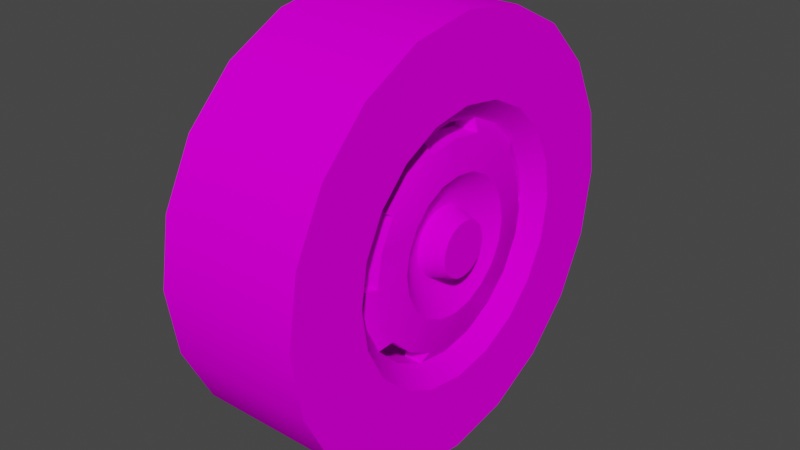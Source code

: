 # Source: ReginaWheel.blend  (saved by Blender 2.92.15; exported with 4.5.12 LTS)
import bpy
from mathutils import Matrix  # noqa: F401  (used for matrix-valued properties, if any)

bpy.ops.wm.read_factory_settings(use_empty=True)
scene = bpy.context.scene
scene.name = 'Scene'

# ---- collections
col_collection = bpy.data.collections.new('Collection'); scene.collection.children.link(col_collection)

# ---- images (referenced by path relative to the original .blend; pixels are not part of the script)
import os
ASSET_DIR = os.environ.get("B2B_ASSET_DIR", "")  # directory of the original .blend (textures are referenced by path, not embedded)
HERE = os.path.dirname(os.path.abspath(__file__))  # packed textures are extracted next to this script under _unpacked/

def load_image(name, relpath, width, height, colorspace="sRGB"):
    """Load a texture the original file referenced (path relative to the .blend, or extracted next to this script)."""
    p = next((c for c in (os.path.join(HERE, relpath), os.path.join(ASSET_DIR, relpath)) if relpath and os.path.exists(c)), "")
    if p:
        img = bpy.data.images.load(p, check_existing=True)
        img.name = name
    else:  # same state as the original file: an image datablock whose file is absent (Cycles renders it pink)
        img = bpy.data.images.new(name, width, height)
        img.source = "FILE"
        img.filepath = "//" + (relpath or name)
    img.colorspace_settings.name = colorspace
    return img
img_wheel_png = load_image('wheel.png', 'wheel.png', 1024, 1024, 'sRGB')

# ---- materials (node trees are filled in below, after node groups)
mat_wheel = bpy.data.materials.new('Wheel')
mat_wheel.use_backface_culling = True
mat_wheel.use_transparent_shadow = False

# ---- node groups
ng_auto_smooth = bpy.data.node_groups.new('Auto Smooth', 'GeometryNodeTree')
_s = ng_auto_smooth.interface.new_socket(name='Geometry', in_out='OUTPUT', socket_type='NodeSocketGeometry')
_s = ng_auto_smooth.interface.new_socket(name='Geometry', in_out='INPUT', socket_type='NodeSocketGeometry')
_s = ng_auto_smooth.interface.new_socket(name='Angle', in_out='INPUT', socket_type='NodeSocketFloat')
_s.subtype = 'ANGLE'
_s.min_value = 0.0
_s.max_value = 3.142
ng_auto_smooth.is_modifier = True
_N = ng_auto_smooth.nodes; _L = ng_auto_smooth.links
n0 = _N.new('NodeGroupOutput'); n0.name = 'Group Output'; n0.location = (480, -100)
n1 = _N.new('NodeGroupInput'); n1.name = 'Group Input'; n1.location = (-420, -300)
n2 = _N.new('NodeGroupInput'); n2.name = 'Group Input.001'; n2.location = (-60, -100)
n3 = _N.new('GeometryNodeSetShadeSmooth'); n3.name = 'Set Shade Smooth'; n3.location = (120, -100)
n3.domain = 'EDGE'
n4 = _N.new('GeometryNodeSetShadeSmooth'); n4.name = 'Set Shade Smooth.001'; n4.location = (300, -100)
n5 = _N.new('GeometryNodeInputMeshEdgeAngle'); n5.name = 'Edge Angle'; n5.location = (-420, -220)
n6 = _N.new('GeometryNodeInputEdgeSmooth'); n6.name = 'Is Edge Smooth'; n6.location = (-60, -160)
n7 = _N.new('GeometryNodeInputShadeSmooth'); n7.name = 'Is Face Smooth'; n7.location = (-240, -340)
n8 = _N.new('FunctionNodeBooleanMath'); n8.name = 'Boolean Math'; n8.location = (-60, -220)
n9 = _N.new('FunctionNodeCompare'); n9.name = 'Compare'; n9.location = (-240, -180)
n9.operation = 'LESS_EQUAL'
_L.new(n5.outputs[0], n9.inputs[0])
_L.new(n4.outputs[0], n0.inputs[0])
_L.new(n1.outputs[1], n9.inputs[1])
_L.new(n9.outputs[0], n8.inputs[0])
_L.new(n7.outputs[0], n8.inputs[1])
_L.new(n2.outputs[0], n3.inputs[0])
_L.new(n6.outputs[0], n3.inputs[1])
_L.new(n3.outputs[0], n4.inputs[0])
_L.new(n8.outputs[0], n3.inputs[2])
n0.is_active_output = True

# ---- material node trees
mat_wheel.use_nodes = True; mat_wheel.node_tree.nodes.clear()
_N = mat_wheel.node_tree.nodes; _L = mat_wheel.node_tree.links
n0 = _N.new('ShaderNodeBsdfPrincipled'); n0.name = 'Principled BSDF'; n0.location = (10, 300)
n0.distribution = 'GGX'
n0.subsurface_method = 'BURLEY'
n0.inputs[3].default_value = 1.45
n0.inputs[13].default_value = 0.0
n0.inputs[27].default_value = (0.0, 0.0, 0.0, 1.0)
n0.inputs[28].default_value = 1.0
n1 = _N.new('ShaderNodeOutputMaterial'); n1.name = 'Material Output'; n1.location = (300, 300)
n2 = _N.new('ShaderNodeTexImage'); n2.name = 'Image Texture'; n2.location = (-321, 202)
n2.image = img_wheel_png
_L.new(n0.outputs[0], n1.inputs[0])
_L.new(n2.outputs[0], n0.inputs[0])
n1.is_active_output = True

# ---- world
world_world = bpy.data.worlds.new('World'); scene.world = world_world
world_world.use_nodes = True; world_world.node_tree.nodes.clear()
_N = world_world.node_tree.nodes; _L = world_world.node_tree.links
n0 = _N.new('ShaderNodeOutputWorld'); n0.name = 'World Output'; n0.location = (300, 300)
n1 = _N.new('ShaderNodeBackground'); n1.name = 'Background'; n1.location = (10, 300)
n1.inputs[0].default_value = (0.05088, 0.05088, 0.05088, 1.0)
_L.new(n1.outputs[0], n0.inputs[0])
n0.is_active_output = True
world_world.color = (0.05088, 0.05088, 0.05088)
world_world.use_sun_shadow = False
world_world.sun_shadow_jitter_overblur = 0.0

# ---- meshes
me_cylinder = bpy.data.meshes.new('Cylinder')
me_cylinder.from_pydata([(-0.1375, -1.389e-06, 0.1787), (0.05589, -1.229e-06, 0.1787), (-0.1375, 0.05521, 0.1699), (0.05589, 0.05521, 0.1699), (-0.1375, 0.105, 0.1446), (0.05589, 0.105, 0.1446), (-0.1375, 0.1446, 0.105), (0.05589, 0.1446, 0.105), (-0.1375, 0.1699, 0.05522), (0.05589, 0.1699, 0.05522), (-0.1375, 0.1787, 1.265e-06), (0.05589, 0.1787, 1.294e-06), (-0.1375, 0.1699, -0.05521), (0.05589, 0.1699, -0.05521), (-0.1375, 0.1446, -0.105), (0.05589, 0.1446, -0.105), (-0.1375, 0.105, -0.1446), (0.05589, 0.105, -0.1446), (-0.1375, 0.05522, -0.1699), (0.05589, 0.05522, -0.1699), (-0.1375, 1.208e-06, -0.1787), (0.05589, 1.368e-06, -0.1787), (-0.1375, -0.05521, -0.1699), (0.05589, -0.05521, -0.1699), (-0.1375, -0.105, -0.1446), (0.05589, -0.105, -0.1446), (-0.1375, -0.1446, -0.105), (0.05589, -0.1446, -0.105), (-0.1375, -0.1699, -0.05522), (0.05589, -0.1699, -0.05522), (-0.1375, -0.1787, -1.273e-06), (0.05589, -0.1787, -1.125e-06), (-0.1375, -0.1699, 0.05521), (0.05589, -0.1699, 0.05521), (-0.1375, -0.1446, 0.105), (0.05589, -0.1446, 0.105), (-0.1375, -0.105, 0.1446), (0.05589, -0.105, 0.1446), (-0.1375, -0.05522, 0.1699), (0.05589, -0.05522, 0.1699), (-0.1375, -2.253e-06, 0.2868), (-0.1375, 0.08862, 0.2727), (0.05589, 0.08862, 0.2727), (0.05589, -2.093e-06, 0.2868), (-0.1375, 0.1686, 0.232), (0.05589, 0.1686, 0.232), (-0.1375, 0.232, 0.1686), (0.05589, 0.232, 0.1686), (-0.1375, 0.2727, 0.08862), (0.05589, 0.2727, 0.08862), (-0.1375, 0.2868, 2.068e-06), (0.05589, 0.2868, 2.098e-06), (-0.1375, 0.2727, -0.08862), (0.05589, 0.2727, -0.08862), (-0.1375, 0.232, -0.1686), (0.05589, 0.232, -0.1686), (-0.1375, 0.1686, -0.232), (0.05589, 0.1686, -0.232), (-0.1375, 0.08862, -0.2727), (0.05589, 0.08862, -0.2727), (-0.1375, 2.012e-06, -0.2868), (0.05589, 2.171e-06, -0.2868), (-0.1375, -0.08862, -0.2727), (0.05589, -0.08862, -0.2727), (-0.1375, -0.1686, -0.232), (0.05589, -0.1686, -0.232), (-0.1375, -0.232, -0.1686), (0.05589, -0.232, -0.1686), (-0.1375, -0.2727, -0.08862), (0.05589, -0.2727, -0.08862), (-0.1375, -0.2868, -1.957e-06), (0.05589, -0.2868, -1.928e-06), (-0.1375, -0.2727, 0.08862), (0.05589, -0.2727, 0.08862), (-0.1375, -0.232, 0.1686), (0.05589, -0.232, 0.1686), (-0.1375, -0.1686, 0.232), (0.05589, -0.1686, 0.232), (-0.1375, -0.08862, 0.2727), (0.05589, -0.08862, 0.2727), (-0.1375, -1.513e-06, 0.1953), (-0.1375, 0.06034, 0.1857), (0.05589, 0.06034, 0.1857), (0.05589, -1.353e-06, 0.1953), (-0.1375, 0.1148, 0.158), (0.05589, 0.1148, 0.158), (-0.1375, 0.158, 0.1148), (0.05589, 0.158, 0.1148), (-0.1375, 0.1857, 0.06034), (0.05589, 0.1857, 0.06034), (-0.1375, 0.1953, 1.388e-06), (0.05589, 0.1953, 1.417e-06), (-0.1375, 0.1857, -0.06034), (0.05589, 0.1857, -0.06034), (-0.1375, 0.158, -0.1148), (0.05589, 0.158, -0.1148), (-0.1375, 0.1148, -0.158), (0.05589, 0.1148, -0.158), (-0.1375, 0.06034, -0.1857), (0.05589, 0.06034, -0.1857), (-0.1375, 1.331e-06, -0.1953), (0.05589, 1.491e-06, -0.1953), (-0.1375, -0.06034, -0.1857), (0.05589, -0.06034, -0.1857), (-0.1375, -0.1148, -0.158), (0.05589, -0.1148, -0.158), (-0.1375, -0.158, -0.1148), (0.05589, -0.158, -0.1148), (-0.1375, -0.1857, -0.06034), (0.05589, -0.1857, -0.06034), (-0.1375, -0.1953, -1.396e-06), (0.05589, -0.1953, -1.248e-06), (-0.1375, -0.1857, 0.06034), (0.05589, -0.1857, 0.06034), (-0.1375, -0.158, 0.1148), (0.05589, -0.158, 0.1148), (-0.1375, -0.1148, 0.158), (0.05589, -0.1148, 0.158), (-0.1375, -0.06034, 0.1857), (0.05589, -0.06034, 0.1857), (0.003675, -0.1446, 0.105), (0.003675, -0.105, 0.1446), (0.003675, -0.1699, 0.05521), (0.003675, -0.1787, -1.132e-06), (0.003675, -0.1699, -0.05522), (0.003675, -0.1446, -0.105), (0.003675, -0.105, -0.1446), (0.003675, -0.05521, -0.1699), (0.003675, 1.325e-06, -0.1787), (0.003674, 0.05522, -0.1699), (0.003674, 0.105, -0.1446), (0.003674, 0.1446, -0.105), (0.003674, 0.1699, -0.05521), (0.003674, 0.1787, 1.286e-06), (0.003674, 0.1699, 0.05522), (0.003674, 0.1446, 0.105), (0.003674, 0.105, 0.1446), (0.003674, 0.05521, 0.1699), (0.003674, -1.273e-06, 0.1787), (0.003674, -0.05522, 0.1699), (0.03184, 0.04737, 0.1458), (0.03184, -1.061e-06, 0.1533), (0.03184, 0.0901, 0.124), (0.03184, 0.124, 0.0901), (0.03184, 0.1458, 0.04737), (0.03184, 0.1533, 1.101e-06), (0.03184, 0.1458, -0.04737), (0.03184, 0.124, -0.0901), (0.03184, 0.0901, -0.124), (0.03184, 0.04737, -0.1458), (0.03184, 1.159e-06, -0.1533), (0.03184, -0.04737, -0.1458), (0.03184, -0.0901, -0.124), (0.03184, -0.124, -0.0901), (0.03184, -0.1458, -0.04737), (0.03184, -0.1533, -9.394e-07), (0.03184, -0.1458, 0.04737), (0.03184, -0.124, 0.0901), (0.03184, -0.0901, 0.124), (0.03184, -0.04737, 0.1458), (0.006884, -0.124, 0.0901), (0.006884, -0.0901, 0.124), (0.006884, -0.1458, 0.04737), (0.006884, -0.1533, -9.432e-07), (0.006884, -0.1458, -0.04737), (0.006884, -0.124, -0.0901), (0.006884, -0.0901, -0.124), (0.006884, -0.04737, -0.1458), (0.006884, 1.139e-06, -0.1533), (0.006884, 0.04737, -0.1458), (0.006884, 0.0901, -0.124), (0.006884, 0.124, -0.0901), (0.006884, 0.1458, -0.04737), (0.006884, 0.1533, 1.098e-06), (0.006884, 0.1458, 0.04737), (0.006884, 0.124, 0.0901), (0.006884, 0.0901, 0.124), (0.006884, 0.04737, 0.1458), (0.006884, -1.081e-06, 0.1533), (0.006884, -0.04737, 0.1458), (0.04114, 0.1103, 0.08012), (0.04114, 0.08012, 0.1103), (0.04114, 0.1296, 0.04212), (0.04114, 0.1103, -0.08012), (0.04114, 0.1296, -0.04212), (0.04114, 0.08012, -0.1103), (0.04114, -0.04212, -0.1296), (0.04114, 1.041e-06, -0.1363), (0.04114, -0.08012, -0.1103), (0.04114, -0.1363, -8.118e-07), (0.04114, -0.1296, -0.04212), (0.04114, -0.1296, 0.04212), (0.04114, -0.04212, 0.1296), (0.04114, -0.08012, 0.1103), (0.04114, -9.267e-07, 0.1363), (0.007876, -0.08012, 0.1103), (0.007876, -0.1296, 0.04212), (0.007876, -0.1363, -8.169e-07), (0.007876, -0.1296, -0.04212), (0.007876, -0.08012, -0.1103), (0.007876, -0.04212, -0.1296), (0.007876, 1.013e-06, -0.1363), (0.007876, 0.08012, -0.1103), (0.007876, 0.1103, -0.08012), (0.007876, 0.1296, -0.04212), (0.007876, 0.1296, 0.04212), (0.007876, 0.1103, 0.08012), (0.007876, 0.08012, 0.1103), (0.007876, -9.542e-07, 0.1363), (0.007876, -0.04212, 0.1296), (0.007823, 0.04189, 0.1289), (0.0412, 0.04189, 0.1289), (0.007823, -0.1097, 0.07967), (0.0412, -0.1097, 0.07967), (0.007823, -0.1097, -0.07967), (0.0412, -0.1097, -0.07967), (0.007823, 0.04189, -0.1289), (0.0412, 0.04189, -0.1289), (0.007823, 0.1355, 9.659e-07), (0.0412, 0.1355, 9.71e-07), (0.04625, 0.07416, 0.05388), (0.04625, 0.05388, 0.07416), (0.04625, 0.08718, 0.02833), (0.04625, 0.07416, -0.05388), (0.04625, 0.08718, -0.02833), (0.04625, 0.05388, -0.07416), (0.04625, -0.02833, -0.08718), (0.04625, 6.533e-07, -0.09167), (0.04625, -0.05388, -0.07416), (0.04625, -0.09167, -4.791e-07), (0.04625, -0.08718, -0.02833), (0.04625, -0.08718, 0.02833), (0.04625, -0.02833, 0.08718), (0.04625, -0.05388, 0.07416), (0.04625, -6.501e-07, 0.09167), (0.04629, -0.07374, 0.05358), (0.04629, -0.07374, -0.05358), (0.04629, 0.02817, -0.08669), (0.04629, 0.09115, 6.417e-07), (0.04629, 0.02817, 0.08669), (0.02597, 0.05002, 0.03634), (0.02597, 0.03634, 0.05002), (0.02597, 0.05881, 0.01911), (0.02597, 0.05002, -0.03634), (0.02597, 0.05881, -0.01911), (0.02597, 0.03634, -0.05002), (0.02597, -0.01911, -0.05881), (0.02597, 4.147e-07, -0.06183), (0.02597, -0.03634, -0.05002), (0.02597, -0.06183, -2.604e-07), (0.02597, -0.05881, -0.01911), (0.02597, -0.05881, 0.01911), (0.02597, -0.01911, 0.05881), (0.02597, -0.03634, 0.05002), (0.02597, -5.047e-07, 0.06183), (0.01044, -5.782e-08, -4.144e-08), (0.026, -0.04974, 0.03614), (0.026, -0.04974, -0.03614), (0.026, 0.019, -0.05848), (0.026, 0.06148, 5.372e-07), (0.026, 0.019, 0.05848), (0.02394, 0.03703, 0.02691), (0.02394, 0.02691, 0.03703), (0.02394, 0.04354, 0.01415), (0.02394, 0.03703, -0.02691), (0.02394, 0.04354, -0.01415), (0.02394, 0.02691, -0.03703), (0.02394, -0.01415, -0.04354), (0.02394, 2.937e-07, -0.04578), (0.02394, -0.02691, -0.03703), (0.02394, -0.04578, -1.413e-07), (0.02394, -0.04354, -0.01415), (0.02394, -0.04354, 0.01415), (0.02394, -0.01415, 0.04354), (0.02394, -0.02691, 0.03703), (0.02394, -3.87e-07, 0.04578), (0.02396, -0.03683, 0.02676), (0.02396, -0.03683, -0.02676), (0.02396, 0.01407, -0.04329), (0.02396, 0.04552, 4.182e-07), (0.02396, 0.01407, 0.04329), (0.05677, 0.0297, 0.02158), (0.05677, 0.02158, 0.0297), (0.05677, 0.03491, 0.01134), (0.05677, 0.0297, -0.02158), (0.05677, 0.03491, -0.01134), (0.05677, 0.02158, -0.0297), (0.05677, -0.01134, -0.03491), (0.05677, 2.534e-07, -0.03671), (0.05677, -0.02158, -0.0297), (0.05677, -0.03671, -6.894e-08), (0.05677, -0.03491, -0.01134), (0.05677, -0.03491, 0.01134), (0.05677, -0.01134, 0.03491), (0.05677, -0.02158, 0.0297), (0.05677, -2.925e-07, 0.03671), (0.05678, -0.02953, 0.02146), (0.05678, -0.02953, -0.02146), (0.05678, 0.01128, -0.03472), (0.05678, 0.0365, 3.562e-07), (0.05678, 0.01128, 0.03472)], [], [(40, 43, 42, 41), (41, 42, 45, 44), (44, 45, 47, 46), (46, 47, 49, 48), (48, 49, 51, 50), (50, 51, 53, 52), (52, 53, 55, 54), (54, 55, 57, 56), (56, 57, 59, 58), (58, 59, 61, 60), (60, 61, 63, 62), (62, 63, 65, 64), (64, 65, 67, 66), (66, 67, 69, 68), (68, 69, 71, 70), (70, 71, 73, 72), (72, 73, 75, 74), (74, 75, 77, 76), (132, 131, 171, 172), (76, 77, 79, 78), (78, 79, 43, 40), (9, 7, 143, 144), (81, 80, 40, 41), (83, 82, 42, 43), (84, 81, 41, 44), (82, 85, 45, 42), (86, 84, 44, 46), (85, 87, 47, 45), (88, 86, 46, 48), (87, 89, 49, 47), (90, 88, 48, 50), (89, 91, 51, 49), (92, 90, 50, 52), (91, 93, 53, 51), (94, 92, 52, 54), (93, 95, 55, 53), (96, 94, 54, 56), (95, 97, 57, 55), (98, 96, 56, 58), (97, 99, 59, 57), (100, 98, 58, 60), (99, 101, 61, 59), (102, 100, 60, 62), (101, 103, 63, 61), (104, 102, 62, 64), (103, 105, 65, 63), (106, 104, 64, 66), (105, 107, 67, 65), (108, 106, 66, 68), (107, 109, 69, 67), (110, 108, 68, 70), (109, 111, 71, 69), (112, 110, 70, 72), (111, 113, 73, 71), (114, 112, 72, 74), (113, 115, 75, 73), (116, 114, 74, 76), (115, 117, 77, 75), (118, 116, 76, 78), (117, 119, 79, 77), (80, 118, 78, 40), (119, 83, 43, 79), (2, 0, 80, 81), (1, 3, 82, 83), (4, 2, 81, 84), (3, 5, 85, 82), (6, 4, 84, 86), (5, 7, 87, 85), (8, 6, 86, 88), (7, 9, 89, 87), (10, 8, 88, 90), (9, 11, 91, 89), (12, 10, 90, 92), (11, 13, 93, 91), (14, 12, 92, 94), (13, 15, 95, 93), (16, 14, 94, 96), (15, 17, 97, 95), (18, 16, 96, 98), (17, 19, 99, 97), (20, 18, 98, 100), (19, 21, 101, 99), (22, 20, 100, 102), (21, 23, 103, 101), (24, 22, 102, 104), (23, 25, 105, 103), (26, 24, 104, 106), (25, 27, 107, 105), (28, 26, 106, 108), (27, 29, 109, 107), (30, 28, 108, 110), (29, 31, 111, 109), (32, 30, 110, 112), (31, 33, 113, 111), (34, 32, 112, 114), (33, 35, 115, 113), (36, 34, 114, 116), (35, 37, 117, 115), (38, 36, 116, 118), (37, 39, 119, 117), (0, 38, 118, 80), (39, 1, 83, 119), (133, 132, 172, 173), (35, 33, 156, 157), (21, 19, 149, 150), (134, 133, 173, 174), (7, 5, 142, 143), (122, 120, 160, 162), (135, 134, 174, 175), (33, 31, 155, 156), (120, 121, 161, 160), (19, 17, 148, 149), (136, 135, 175, 176), (5, 3, 140, 142), (123, 122, 162, 163), (137, 136, 176, 177), (31, 29, 154, 155), (124, 123, 163, 164), (17, 15, 147, 148), (138, 137, 177, 178), (36, 38, 139, 121), (38, 0, 138, 139), (0, 2, 137, 138), (2, 4, 136, 137), (4, 6, 135, 136), (6, 8, 134, 135), (8, 10, 133, 134), (10, 12, 132, 133), (12, 14, 131, 132), (14, 16, 130, 131), (16, 18, 129, 130), (18, 20, 128, 129), (20, 22, 127, 128), (22, 24, 126, 127), (24, 26, 125, 126), (26, 28, 124, 125), (28, 30, 123, 124), (30, 32, 122, 123), (34, 36, 121, 120), (32, 34, 120, 122), (162, 160, 157, 156), (160, 161, 158, 157), (161, 179, 209, 195), (167, 166, 199, 200), (165, 164, 154, 153), (166, 165, 153, 152), (166, 152, 188, 199), (168, 167, 200, 201), (169, 168, 150, 149), (170, 169, 149, 148), (178, 141, 194, 208), (152, 151, 186, 188), (173, 172, 146, 145), (174, 173, 145, 144), (154, 164, 198, 190), (151, 150, 187, 186), (177, 176, 142, 140), (178, 177, 140, 141), (142, 176, 207, 181), (171, 170, 202, 203), (23, 21, 150, 151), (37, 35, 157, 158), (131, 130, 170, 171), (11, 9, 144, 145), (130, 129, 169, 170), (25, 23, 151, 152), (39, 37, 158, 159), (129, 128, 168, 169), (13, 11, 145, 146), (128, 127, 167, 168), (27, 25, 152, 153), (1, 39, 159, 141), (127, 126, 166, 167), (121, 139, 179, 161), (15, 13, 146, 147), (126, 125, 165, 166), (29, 27, 153, 154), (139, 138, 178, 179), (125, 124, 164, 165), (3, 1, 141, 140), (219, 238, 224, 184), (183, 184, 224, 223), (194, 234, 239, 211), (182, 180, 220, 222), (180, 181, 221, 220), (155, 154, 190, 189), (179, 178, 208, 209), (150, 168, 201, 187), (156, 155, 189, 191), (143, 142, 181, 180), (164, 163, 197, 198), (144, 143, 180, 182), (170, 148, 185, 202), (163, 162, 196, 197), (176, 175, 206, 207), (159, 158, 193, 192), (175, 174, 205, 206), (146, 172, 204, 184), (141, 159, 192, 194), (147, 146, 184, 183), (148, 147, 183, 185), (174, 144, 182, 205), (158, 161, 195, 193), (172, 171, 203, 204), (162, 156, 191, 196), (182, 222, 238, 219), (217, 237, 227, 187), (185, 225, 237, 217), (215, 236, 230, 190), (188, 228, 236, 215), (236, 257, 250, 230), (228, 248, 257, 236), (231, 251, 256, 235), (234, 232, 252, 254), (235, 256, 253, 233), (232, 233, 253, 252), (231, 229, 249, 251), (229, 230, 250, 249), (239, 260, 241, 221), (228, 226, 246, 248), (185, 183, 223, 225), (200, 199, 255), (211, 239, 221, 181), (186, 187, 227, 226), (201, 200, 255), (188, 186, 226, 228), (216, 201, 255), (202, 216, 255), (189, 190, 230, 229), (203, 202, 255), (204, 203, 255), (213, 235, 233, 193), (191, 189, 229, 231), (218, 204, 255), (191, 231, 235, 213), (192, 193, 233, 232), (205, 218, 255), (206, 205, 255), (194, 192, 232, 234), (242, 263, 279, 259), (258, 278, 268, 247), (242, 240, 261, 263), (240, 241, 262, 261), (245, 266, 278, 258), (257, 277, 271, 250), (248, 269, 277, 257), (251, 272, 276, 256), (254, 252, 273, 275), (256, 276, 274, 253), (207, 206, 255), (225, 245, 258, 237), (220, 221, 241, 240), (210, 207, 255), (208, 210, 255), (209, 208, 255), (222, 220, 240, 242), (195, 209, 255), (237, 258, 247, 227), (222, 242, 259, 238), (223, 224, 244, 243), (212, 195, 255), (196, 212, 255), (225, 223, 243, 245), (197, 196, 255), (198, 197, 255), (234, 254, 260, 239), (226, 227, 247, 246), (214, 198, 255), (238, 259, 244, 224), (185, 217, 216, 202), (187, 201, 216, 217), (184, 204, 218, 219), (182, 219, 218, 205), (181, 207, 210, 211), (194, 211, 210, 208), (193, 195, 212, 213), (191, 213, 212, 196), (190, 198, 214, 215), (188, 215, 214, 199), (199, 214, 255), (272, 270, 290, 292), (275, 295, 300, 280), (272, 292, 296, 276), (279, 299, 285, 265), (270, 271, 291, 290), (269, 267, 287, 289), (263, 283, 299, 279), (276, 296, 294, 274), (267, 268, 288, 287), (278, 298, 288, 268), (266, 286, 298, 278), (266, 264, 284, 286), (264, 265, 285, 284), (275, 273, 293, 295), (280, 300, 282, 262), (269, 289, 297, 277), (263, 261, 281, 283), (273, 274, 294, 293), (277, 297, 291, 271), (261, 262, 282, 281), (243, 244, 265, 264), (245, 243, 264, 266), (254, 275, 280, 260), (246, 247, 268, 267), (259, 279, 265, 244), (248, 246, 267, 269), (260, 280, 262, 241), (249, 250, 271, 270), (251, 249, 270, 272), (252, 253, 274, 273), (285, 299, 283, 281, 282, 300, 295, 293, 294, 296, 292, 290, 291, 297, 289, 287, 288, 298, 286, 284)])
me_cylinder.polygons.foreach_set('use_smooth', [True] * 311)
_k = set([(1, 3), (1, 39), (3, 5), (5, 7), (7, 9), (9, 11), (11, 13), (13, 15), (15, 17), (17, 19), (19, 21), (21, 23), (23, 25), (25, 27), (27, 29), (29, 31), (31, 33), (33, 35), (35, 37), (37, 39), (82, 83), (82, 85), (83, 119), (85, 87), (87, 89), (89, 91), (91, 93), (93, 95), (95, 97), (97, 99), (99, 101), (101, 103), (103, 105), (105, 107), (107, 109), (109, 111), (111, 113), (113, 115), (115, 117), (117, 119), (140, 141), (140, 142), (141, 194), (142, 181), (144, 145), (144, 182), (145, 146), (146, 184), (148, 149), (148, 185), (149, 150), (150, 187), (152, 153), (152, 188), (153, 154), (154, 190), (156, 157), (156, 191), (157, 158), (158, 193), (181, 211), (182, 219), (184, 219), (185, 217), (187, 217), (188, 215), (190, 215), (191, 213), (193, 213), (194, 211)])
me_cylinder.attributes.new('sharp_edge', 'BOOLEAN', 'EDGE').data.foreach_set('value', [ (min(e.vertices), max(e.vertices)) in _k for e in me_cylinder.edges])
_uv = me_cylinder.uv_layers.new(name='UVMap')
_uv.uv.foreach_set('vector', [0.1696, 0.4534, 0.3225, 0.4534, 0.3225, 0.6639, 0.1696, 0.6639, 0.1696, 0.4533, 0.3225, 0.4533, 0.3225, 0.664, 0.1696, 0.664, 0.1696, 0.4534, 0.3225, 0.4534, 0.3225, 0.6638, 0.1696, 0.6638, 0.1696, 0.4532, 0.3225, 0.4532, 0.3225, 0.6638, 0.1696, 0.6638, 0.1696, 0.4533, 0.3225, 0.4533, 0.3225, 0.6637, 0.1696, 0.6637, 0.1696, 0.4533, 0.3225, 0.4533, 0.3225, 0.6641, 0.1696, 0.6641, 0.1696, 0.4533, 0.3225, 0.4533, 0.3225, 0.6639, 0.1696, 0.6639, 0.1696, 0.453, 0.3225, 0.453, 0.3225, 0.6641, 0.1696, 0.6641, 0.1696, 0.4533, 0.3225, 0.4533, 0.3225, 0.6637, 0.1696, 0.6637, 0.1696, 0.4533, 0.3225, 0.4533, 0.3225, 0.6638, 0.1696, 0.6638, 0.1696, 0.4532, 0.3225, 0.4532, 0.3225, 0.664, 0.1696, 0.664, 0.1696, 0.4533, 0.3225, 0.4533, 0.3225, 0.664, 0.1696, 0.664, 0.1696, 0.4532, 0.3225, 0.4532, 0.3225, 0.6639, 0.1696, 0.6639, 0.1696, 0.4535, 0.3225, 0.4535, 0.3225, 0.6639, 0.1696, 0.6639, 0.1696, 0.4532, 0.3225, 0.4532, 0.3225, 0.6642, 0.1696, 0.6642, 0.1696, 0.4533, 0.3225, 0.4533, 0.3225, 0.6637, 0.1696, 0.6637, 0.1696, 0.4537, 0.3225, 0.4537, 0.3225, 0.664, 0.1696, 0.664, 0.1696, 0.4534, 0.3225, 0.4534, 0.3225, 0.6639, 0.1696, 0.6639, 0.6872, 0.4848, 0.7034, 0.4965, 0.6969, 0.5029, 0.6831, 0.4929, 0.1696, 0.4533, 0.3225, 0.4533, 0.3225, 0.664, 0.1696, 0.664, 0.1696, 0.4535, 0.3225, 0.4535, 0.3225, 0.6624, 0.1696, 0.6624, 0.8443, 0.5883, 0.8451, 0.5689, 0.8542, 0.5724, 0.8536, 0.5891, 0.3177, 0.2405, 0.2743, 0.2123, 0.2896, 0.01993, 0.3619, 0.06692, 0.2268, 0.2076, 0.1828, 0.2363, 0.1402, 0.06902, 0.2122, 0.02225, 0.3545, 0.294, 0.3177, 0.2405, 0.3619, 0.06692, 0.4234, 0.1563, 0.1828, 0.2363, 0.1453, 0.2907, 0.07899, 0.158, 0.1402, 0.06902, 0.3813, 0.3678, 0.3545, 0.294, 0.4234, 0.1563, 0.4681, 0.2793, 0.1453, 0.2907, 0.1181, 0.3656, 0.03451, 0.2804, 0.07899, 0.158, 0.3954, 0.4544, 0.3813, 0.3678, 0.4681, 0.2793, 0.4916, 0.424, 0.1181, 0.3656, 0.1038, 0.4537, 0.01113, 0.4243, 0.03451, 0.2804, 0.3954, 0.5456, 0.3954, 0.4544, 0.4916, 0.424, 0.4916, 0.576, 0.1038, 0.4537, 0.1038, 0.5463, 0.01113, 0.5757, 0.01113, 0.4243, 0.3813, 0.6322, 0.3954, 0.5456, 0.4916, 0.576, 0.4681, 0.7207, 0.1038, 0.5463, 0.1181, 0.6344, 0.03451, 0.7196, 0.01113, 0.5757, 0.3545, 0.706, 0.3813, 0.6322, 0.4681, 0.7207, 0.4234, 0.8437, 0.1181, 0.6344, 0.1453, 0.7093, 0.07899, 0.842, 0.03451, 0.7196, 0.3177, 0.7595, 0.3545, 0.706, 0.4234, 0.8437, 0.3619, 0.9331, 0.1453, 0.7093, 0.1828, 0.7637, 0.1402, 0.931, 0.07899, 0.842, 0.2743, 0.7877, 0.3177, 0.7595, 0.3619, 0.9331, 0.2896, 0.9801, 0.1828, 0.7637, 0.2268, 0.7924, 0.2122, 0.9777, 0.1402, 0.931, 0.2288, 0.7877, 0.2743, 0.7877, 0.2896, 0.9801, 0.2135, 0.9801, 0.2268, 0.7924, 0.2732, 0.7924, 0.2878, 0.9777, 0.2122, 0.9777, 0.1854, 0.7595, 0.2288, 0.7877, 0.2135, 0.9801, 0.1412, 0.9331, 0.2732, 0.7924, 0.3172, 0.7637, 0.3598, 0.931, 0.2878, 0.9777, 0.1486, 0.706, 0.1854, 0.7595, 0.1412, 0.9331, 0.0797, 0.8437, 0.3172, 0.7637, 0.3547, 0.7093, 0.421, 0.842, 0.3598, 0.931, 0.1218, 0.6322, 0.1486, 0.706, 0.0797, 0.8437, 0.03501, 0.7207, 0.3547, 0.7093, 0.3819, 0.6344, 0.4655, 0.7196, 0.421, 0.842, 0.1077, 0.5456, 0.1218, 0.6322, 0.03501, 0.7207, 0.01152, 0.576, 0.3819, 0.6344, 0.3962, 0.5463, 0.4889, 0.5757, 0.4655, 0.7196, 0.1077, 0.4544, 0.1077, 0.5456, 0.01152, 0.576, 0.01152, 0.424, 0.3962, 0.5463, 0.3962, 0.4537, 0.4889, 0.4243, 0.4889, 0.5757, 0.1218, 0.3678, 0.1077, 0.4544, 0.01152, 0.424, 0.03501, 0.2793, 0.3962, 0.4537, 0.3819, 0.3656, 0.4655, 0.2804, 0.4889, 0.4243, 0.1486, 0.294, 0.1218, 0.3678, 0.03501, 0.2793, 0.0797, 0.1563, 0.3819, 0.3656, 0.3547, 0.2907, 0.421, 0.158, 0.4655, 0.2804, 0.1854, 0.2405, 0.1486, 0.294, 0.0797, 0.1563, 0.1412, 0.06692, 0.3547, 0.2907, 0.3172, 0.2363, 0.3598, 0.06902, 0.421, 0.158, 0.2288, 0.2123, 0.1854, 0.2405, 0.1412, 0.06692, 0.2135, 0.01993, 0.3172, 0.2363, 0.2732, 0.2076, 0.2878, 0.02225, 0.3598, 0.06902, 0.2743, 0.2123, 0.2288, 0.2123, 0.2135, 0.01993, 0.2896, 0.01993, 0.2732, 0.2076, 0.2268, 0.2076, 0.2122, 0.02225, 0.2878, 0.02225, 0.8647, 0.4198, 0.8647, 0.3998, 0.8706, 0.3989, 0.8706, 0.4207, 0.6012, 0.4198, 0.6073, 0.4388, 0.602, 0.4414, 0.5953, 0.4207, 0.8585, 0.4388, 0.8647, 0.4198, 0.8706, 0.4207, 0.8638, 0.4414, 0.6073, 0.4388, 0.619, 0.4549, 0.6149, 0.4591, 0.602, 0.4414, 0.8468, 0.4549, 0.8585, 0.4388, 0.8638, 0.4414, 0.851, 0.4591, 0.619, 0.4549, 0.6352, 0.4666, 0.6325, 0.4719, 0.6149, 0.4591, 0.8307, 0.4666, 0.8468, 0.4549, 0.851, 0.4591, 0.8334, 0.4719, 0.6352, 0.4666, 0.6541, 0.4728, 0.6532, 0.4786, 0.6325, 0.4719, 0.8117, 0.4728, 0.8307, 0.4666, 0.8334, 0.4719, 0.8126, 0.4786, 0.6541, 0.4728, 0.6741, 0.4728, 0.675, 0.4786, 0.6532, 0.4786, 0.7918, 0.4728, 0.8117, 0.4728, 0.8126, 0.4786, 0.7908, 0.4786, 0.6741, 0.4728, 0.6931, 0.4666, 0.6958, 0.4719, 0.675, 0.4786, 0.7728, 0.4666, 0.7918, 0.4728, 0.7908, 0.4786, 0.7701, 0.4719, 0.6931, 0.4666, 0.7092, 0.4549, 0.7134, 0.4591, 0.6958, 0.4719, 0.7567, 0.4549, 0.7728, 0.4666, 0.7701, 0.4719, 0.7525, 0.4591, 0.7092, 0.4549, 0.7209, 0.4388, 0.7262, 0.4414, 0.7134, 0.4591, 0.7449, 0.4388, 0.7567, 0.4549, 0.7525, 0.4591, 0.7397, 0.4414, 0.7209, 0.4388, 0.7271, 0.4198, 0.7329, 0.4207, 0.7262, 0.4414, 0.7388, 0.4198, 0.7449, 0.4388, 0.7397, 0.4414, 0.7329, 0.4207, 0.7271, 0.4198, 0.7271, 0.3998, 0.7329, 0.3989, 0.7329, 0.4207, 0.7388, 0.3998, 0.7388, 0.4198, 0.7329, 0.4207, 0.7329, 0.3989, 0.7271, 0.3998, 0.7209, 0.3809, 0.7262, 0.3782, 0.7329, 0.3989, 0.7449, 0.3809, 0.7388, 0.3998, 0.7329, 0.3989, 0.7397, 0.3782, 0.7209, 0.3809, 0.7092, 0.3647, 0.7134, 0.3606, 0.7262, 0.3782, 0.7567, 0.3647, 0.7449, 0.3809, 0.7397, 0.3782, 0.7525, 0.3606, 0.7092, 0.3647, 0.6931, 0.353, 0.6958, 0.3477, 0.7134, 0.3606, 0.7728, 0.353, 0.7567, 0.3647, 0.7525, 0.3606, 0.7701, 0.3477, 0.6931, 0.353, 0.6741, 0.3469, 0.675, 0.341, 0.6958, 0.3477, 0.7918, 0.3469, 0.7728, 0.353, 0.7701, 0.3477, 0.7908, 0.341, 0.6741, 0.3469, 0.6541, 0.3469, 0.6532, 0.341, 0.675, 0.341, 0.8117, 0.3469, 0.7918, 0.3469, 0.7908, 0.341, 0.8126, 0.341, 0.6541, 0.3469, 0.6352, 0.353, 0.6325, 0.3477, 0.6532, 0.341, 0.8307, 0.353, 0.8117, 0.3469, 0.8126, 0.341, 0.8334, 0.3477, 0.6352, 0.353, 0.619, 0.3647, 0.6149, 0.3606, 0.6325, 0.3477, 0.8468, 0.3647, 0.8307, 0.353, 0.8334, 0.3477, 0.851, 0.3606, 0.619, 0.3647, 0.6073, 0.3809, 0.602, 0.3782, 0.6149, 0.3606, 0.8585, 0.3809, 0.8468, 0.3647, 0.851, 0.3606, 0.8638, 0.3782, 0.6073, 0.3809, 0.6012, 0.3998, 0.5953, 0.3989, 0.602, 0.3782, 0.8647, 0.3998, 0.8585, 0.3809, 0.8638, 0.3782, 0.8706, 0.3989, 0.6012, 0.3998, 0.6012, 0.4198, 0.5953, 0.4207, 0.5953, 0.3989, 0.6682, 0.4786, 0.6872, 0.4848, 0.6831, 0.4929, 0.6668, 0.4876, 0.619, 0.3647, 0.6352, 0.353, 0.6393, 0.3611, 0.6254, 0.3711, 0.8256, 0.6071, 0.8252, 0.5873, 0.8349, 0.5891, 0.8353, 0.6062, 0.6483, 0.4786, 0.6682, 0.4786, 0.6668, 0.4876, 0.6497, 0.4876, 0.6352, 0.4666, 0.619, 0.4549, 0.6254, 0.4485, 0.6393, 0.4586, 0.6293, 0.5984, 0.6132, 0.5867, 0.6196, 0.5803, 0.6334, 0.5903, 0.6293, 0.4848, 0.6483, 0.4786, 0.6497, 0.4876, 0.6334, 0.4929, 0.6352, 0.353, 0.6541, 0.3469, 0.6556, 0.3558, 0.6393, 0.3611, 0.6132, 0.5867, 0.6015, 0.5705, 0.6095, 0.5664, 0.6196, 0.5803, 0.8252, 0.5873, 0.8256, 0.5689, 0.8353, 0.5733, 0.8349, 0.5891, 0.6132, 0.4965, 0.6293, 0.4848, 0.6334, 0.4929, 0.6196, 0.5029, 0.619, 0.4549, 0.6073, 0.4388, 0.6154, 0.4346, 0.6254, 0.4485, 0.6483, 0.6046, 0.6293, 0.5984, 0.6334, 0.5903, 0.6497, 0.5956, 0.6015, 0.5127, 0.6132, 0.4965, 0.6196, 0.5029, 0.6095, 0.5168, 0.6045, 0.6046, 0.6045, 0.6245, 0.5953, 0.6228, 0.5953, 0.6057, 0.6682, 0.6046, 0.6483, 0.6046, 0.6497, 0.5956, 0.6668, 0.5956, 0.7209, 0.4388, 0.7092, 0.4549, 0.7028, 0.4485, 0.7129, 0.4346, 0.5953, 0.5316, 0.6015, 0.5127, 0.6095, 0.5168, 0.6043, 0.533, 0.8758, 0.4952, 0.8754, 0.5144, 0.8251, 0.5143, 0.8256, 0.4951, 0.8754, 0.5144, 0.8754, 0.5343, 0.8251, 0.5342, 0.8251, 0.5143, 0.8754, 0.5343, 0.8758, 0.5531, 0.8256, 0.553, 0.8251, 0.5342, 0.8758, 0.5531, 0.8767, 0.5689, 0.8265, 0.5687, 0.8256, 0.553, 0.7736, 0.6586, 0.7745, 0.6415, 0.8247, 0.6419, 0.8238, 0.659, 0.7745, 0.6415, 0.7749, 0.6221, 0.8252, 0.6224, 0.8247, 0.6419, 0.7749, 0.6221, 0.7749, 0.6022, 0.8252, 0.6026, 0.8252, 0.6224, 0.7749, 0.6022, 0.7745, 0.5839, 0.8247, 0.5842, 0.8252, 0.6026, 0.7745, 0.5839, 0.7736, 0.5689, 0.8238, 0.5692, 0.8247, 0.5842, 0.7736, 0.4786, 0.772, 0.4937, 0.7221, 0.4943, 0.7237, 0.4792, 0.772, 0.4937, 0.7712, 0.5121, 0.7212, 0.5127, 0.7221, 0.4943, 0.7712, 0.5121, 0.7712, 0.532, 0.7212, 0.5326, 0.7212, 0.5127, 0.7712, 0.532, 0.772, 0.5514, 0.7221, 0.552, 0.7212, 0.5326, 0.772, 0.5514, 0.7736, 0.5685, 0.7237, 0.569, 0.7221, 0.552, 0.8251, 0.4786, 0.8243, 0.4944, 0.774, 0.4945, 0.7749, 0.4787, 0.8243, 0.4944, 0.8238, 0.5132, 0.7736, 0.5133, 0.774, 0.4945, 0.8238, 0.5132, 0.8238, 0.5331, 0.7736, 0.5332, 0.7736, 0.5133, 0.8238, 0.5331, 0.8243, 0.5523, 0.774, 0.5524, 0.7736, 0.5332, 0.8767, 0.4787, 0.8758, 0.4952, 0.8256, 0.4951, 0.8265, 0.4786, 0.8243, 0.5523, 0.8251, 0.5687, 0.7749, 0.5689, 0.774, 0.5524, 0.6452, 0.605, 0.6452, 0.6192, 0.6363, 0.6187, 0.6363, 0.6046, 0.654, 0.6046, 0.654, 0.6187, 0.6452, 0.6192, 0.6452, 0.605, 0.6095, 0.5664, 0.6043, 0.5502, 0.6102, 0.5492, 0.6149, 0.5637, 0.707, 0.5664, 0.6969, 0.5803, 0.6927, 0.576, 0.7016, 0.5637, 0.8794, 0.3846, 0.8797, 0.4007, 0.8708, 0.4011, 0.8706, 0.385, 0.8797, 0.371, 0.8794, 0.3846, 0.8706, 0.385, 0.8708, 0.3714, 0.7173, 0.6161, 0.7173, 0.6072, 0.7212, 0.6046, 0.7212, 0.6163, 0.7123, 0.5502, 0.707, 0.5664, 0.7016, 0.5637, 0.7063, 0.5492, 0.8437, 0.5888, 0.8441, 0.6059, 0.8353, 0.6062, 0.8349, 0.5891, 0.8441, 0.573, 0.8437, 0.5888, 0.8349, 0.5891, 0.8353, 0.5733, 0.654, 0.6168, 0.654, 0.6079, 0.66, 0.6046, 0.66, 0.6164, 0.7028, 0.3711, 0.7129, 0.385, 0.7075, 0.3877, 0.6985, 0.3754, 0.8622, 0.6063, 0.8625, 0.622, 0.8536, 0.6219, 0.8534, 0.6061, 0.8625, 0.5892, 0.8622, 0.6063, 0.8534, 0.6061, 0.8536, 0.5891, 0.66, 0.6134, 0.66, 0.6046, 0.666, 0.605, 0.666, 0.6168, 0.7129, 0.385, 0.7181, 0.4013, 0.7122, 0.4022, 0.7075, 0.3877, 0.8794, 0.3575, 0.8797, 0.371, 0.8708, 0.3707, 0.8706, 0.3571, 0.8797, 0.3414, 0.8794, 0.3575, 0.8706, 0.3571, 0.8708, 0.341, 0.7511, 0.569, 0.7599, 0.5692, 0.7589, 0.5731, 0.7471, 0.5729, 0.6969, 0.5029, 0.707, 0.5168, 0.7016, 0.5195, 0.6927, 0.5072, 0.8269, 0.6265, 0.8256, 0.6071, 0.8353, 0.6062, 0.8364, 0.6228, 0.6073, 0.3809, 0.619, 0.3647, 0.6254, 0.3711, 0.6154, 0.385, 0.7034, 0.4965, 0.7151, 0.5127, 0.707, 0.5168, 0.6969, 0.5029, 0.8441, 0.6082, 0.8443, 0.5883, 0.8536, 0.5891, 0.8534, 0.6061, 0.7151, 0.5127, 0.7212, 0.5316, 0.7123, 0.533, 0.707, 0.5168, 0.7092, 0.3647, 0.7209, 0.3809, 0.7129, 0.385, 0.7028, 0.3711, 0.6012, 0.3998, 0.6073, 0.3809, 0.6154, 0.385, 0.6101, 0.4013, 0.7212, 0.5316, 0.7212, 0.5516, 0.7123, 0.5502, 0.7123, 0.533, 0.6931, 0.4666, 0.6741, 0.4728, 0.6727, 0.4638, 0.689, 0.4586, 0.7212, 0.5516, 0.7151, 0.5705, 0.707, 0.5664, 0.7123, 0.5502, 0.6931, 0.353, 0.7092, 0.3647, 0.7028, 0.3711, 0.689, 0.3611, 0.6045, 0.6245, 0.6045, 0.6046, 0.6138, 0.6057, 0.6138, 0.6228, 0.7151, 0.5705, 0.7034, 0.5867, 0.6969, 0.5803, 0.707, 0.5664, 0.6015, 0.5705, 0.5953, 0.5516, 0.6043, 0.5502, 0.6095, 0.5664, 0.7092, 0.4549, 0.6931, 0.4666, 0.689, 0.4586, 0.7028, 0.4485, 0.7034, 0.5867, 0.6872, 0.5984, 0.6831, 0.5903, 0.6969, 0.5803, 0.6741, 0.3469, 0.6931, 0.353, 0.689, 0.3611, 0.6727, 0.3558, 0.5953, 0.5516, 0.5953, 0.5316, 0.6043, 0.533, 0.6043, 0.5502, 0.6872, 0.5984, 0.6682, 0.6046, 0.6668, 0.5956, 0.6831, 0.5903, 0.6073, 0.4388, 0.6012, 0.4198, 0.6101, 0.4184, 0.6154, 0.4346, 0.6717, 0.4576, 0.6692, 0.4419, 0.679, 0.439, 0.6862, 0.4532, 0.6985, 0.4442, 0.6862, 0.4532, 0.679, 0.439, 0.6872, 0.4329, 0.6161, 0.4174, 0.6318, 0.4149, 0.6351, 0.4246, 0.621, 0.4318, 0.6565, 0.4579, 0.642, 0.4532, 0.6493, 0.439, 0.659, 0.4421, 0.642, 0.4532, 0.6297, 0.4442, 0.641, 0.4329, 0.6493, 0.439, 0.6556, 0.3558, 0.6727, 0.3558, 0.6717, 0.3618, 0.6565, 0.3618, 0.6043, 0.5502, 0.6043, 0.533, 0.6102, 0.534, 0.6102, 0.5492, 0.6721, 0.6078, 0.6721, 0.6167, 0.666, 0.6164, 0.666, 0.6046, 0.6393, 0.3611, 0.6556, 0.3558, 0.6565, 0.3618, 0.642, 0.3665, 0.6393, 0.4586, 0.6254, 0.4485, 0.6297, 0.4442, 0.642, 0.4532, 0.6668, 0.5956, 0.6497, 0.5956, 0.6507, 0.5896, 0.6659, 0.5896, 0.6556, 0.4638, 0.6393, 0.4586, 0.642, 0.4532, 0.6565, 0.4579, 0.6893, 0.6166, 0.6893, 0.6077, 0.6949, 0.6046, 0.6949, 0.6164, 0.6497, 0.5956, 0.6334, 0.5903, 0.6362, 0.5849, 0.6507, 0.5896, 0.6196, 0.5029, 0.6334, 0.4929, 0.6362, 0.4983, 0.6239, 0.5072, 0.6101, 0.4013, 0.6154, 0.385, 0.6208, 0.3877, 0.6161, 0.4022, 0.6334, 0.4929, 0.6497, 0.4876, 0.6507, 0.4936, 0.6362, 0.4983, 0.7005, 0.6075, 0.7005, 0.6164, 0.6949, 0.6163, 0.6949, 0.6046, 0.6101, 0.4184, 0.6101, 0.4013, 0.6161, 0.4022, 0.6161, 0.4174, 0.7028, 0.4485, 0.689, 0.4586, 0.6862, 0.4532, 0.6985, 0.4442, 0.7129, 0.4346, 0.7028, 0.4485, 0.6985, 0.4442, 0.7075, 0.4319, 0.6781, 0.6046, 0.6781, 0.6134, 0.6721, 0.6167, 0.6721, 0.6049, 0.6893, 0.608, 0.6893, 0.6169, 0.6837, 0.6164, 0.6837, 0.6046, 0.6831, 0.4929, 0.6969, 0.5029, 0.6927, 0.5072, 0.6804, 0.4983, 0.6781, 0.617, 0.6781, 0.6082, 0.6837, 0.6046, 0.6837, 0.6163, 0.6565, 0.4579, 0.659, 0.4421, 0.6692, 0.4419, 0.6717, 0.4576, 0.7119, 0.4174, 0.6962, 0.4149, 0.6964, 0.4047, 0.7122, 0.4022, 0.7075, 0.4319, 0.6933, 0.4247, 0.6962, 0.4149, 0.7119, 0.4174, 0.6861, 0.3667, 0.6789, 0.3808, 0.6692, 0.3775, 0.6717, 0.3618, 0.6985, 0.3754, 0.6872, 0.3867, 0.6789, 0.3808, 0.6861, 0.3667, 0.6789, 0.3808, 0.6741, 0.3903, 0.6676, 0.388, 0.6692, 0.3775, 0.6872, 0.3867, 0.6797, 0.3942, 0.6741, 0.3903, 0.6789, 0.3808, 0.6493, 0.3807, 0.6541, 0.3902, 0.6486, 0.3943, 0.6411, 0.3868, 0.6318, 0.4149, 0.6318, 0.4047, 0.6423, 0.4064, 0.6423, 0.4133, 0.6411, 0.3868, 0.6486, 0.3943, 0.6445, 0.3998, 0.635, 0.395, 0.6318, 0.4047, 0.635, 0.395, 0.6445, 0.3998, 0.6423, 0.4064, 0.6493, 0.3807, 0.659, 0.3775, 0.6607, 0.388, 0.6541, 0.3902, 0.659, 0.3775, 0.6692, 0.3775, 0.6676, 0.388, 0.6607, 0.388, 0.6351, 0.4246, 0.6446, 0.4198, 0.6485, 0.4254, 0.641, 0.4329, 0.6872, 0.3867, 0.6933, 0.395, 0.6838, 0.3998, 0.6797, 0.3942, 0.7075, 0.4319, 0.6985, 0.4442, 0.6872, 0.4329, 0.6933, 0.4247, 0.7016, 0.5637, 0.6927, 0.576, 0.6583, 0.5416, 0.621, 0.4318, 0.6351, 0.4246, 0.641, 0.4329, 0.6297, 0.4442, 0.7075, 0.3877, 0.7122, 0.4022, 0.6964, 0.4047, 0.6933, 0.395, 0.7063, 0.5492, 0.7016, 0.5637, 0.6583, 0.5416, 0.6985, 0.3754, 0.7075, 0.3877, 0.6933, 0.395, 0.6872, 0.3867, 0.706, 0.534, 0.7063, 0.5492, 0.6583, 0.5416, 0.7016, 0.5195, 0.706, 0.534, 0.6583, 0.5416, 0.6565, 0.3618, 0.6717, 0.3618, 0.6692, 0.3775, 0.659, 0.3775, 0.6927, 0.5072, 0.7016, 0.5195, 0.6583, 0.5416, 0.6804, 0.4983, 0.6927, 0.5072, 0.6583, 0.5416, 0.6299, 0.3756, 0.6411, 0.3868, 0.635, 0.395, 0.6208, 0.3877, 0.642, 0.3665, 0.6565, 0.3618, 0.659, 0.3775, 0.6493, 0.3807, 0.6658, 0.4938, 0.6804, 0.4983, 0.6583, 0.5416, 0.642, 0.3665, 0.6493, 0.3807, 0.6411, 0.3868, 0.6299, 0.3756, 0.6161, 0.4022, 0.6208, 0.3877, 0.635, 0.395, 0.6318, 0.4047, 0.6507, 0.4936, 0.6658, 0.4938, 0.6583, 0.5416, 0.6362, 0.4983, 0.6507, 0.4936, 0.6583, 0.5416, 0.6161, 0.4174, 0.6161, 0.4022, 0.6318, 0.4047, 0.6318, 0.4149, 0.6607, 0.4316, 0.6616, 0.426, 0.6667, 0.4259, 0.6676, 0.4315, 0.6858, 0.4133, 0.6802, 0.4124, 0.6803, 0.4073, 0.6859, 0.4064, 0.6607, 0.4316, 0.6541, 0.4295, 0.6567, 0.4244, 0.6616, 0.426, 0.6541, 0.4295, 0.6485, 0.4254, 0.6526, 0.4214, 0.6567, 0.4244, 0.6838, 0.4198, 0.6787, 0.4172, 0.6802, 0.4124, 0.6858, 0.4133, 0.6741, 0.3903, 0.6715, 0.3953, 0.6667, 0.3937, 0.6676, 0.388, 0.6797, 0.3942, 0.6757, 0.3983, 0.6715, 0.3953, 0.6741, 0.3903, 0.6541, 0.3902, 0.6567, 0.3953, 0.6526, 0.3983, 0.6486, 0.3943, 0.6423, 0.4133, 0.6423, 0.4064, 0.648, 0.4073, 0.648, 0.4124, 0.6486, 0.3943, 0.6526, 0.3983, 0.6496, 0.4024, 0.6445, 0.3998, 0.6239, 0.5072, 0.6362, 0.4983, 0.6583, 0.5416, 0.6933, 0.4247, 0.6838, 0.4198, 0.6858, 0.4133, 0.6962, 0.4149, 0.6493, 0.439, 0.641, 0.4329, 0.6485, 0.4254, 0.6541, 0.4295, 0.6152, 0.5196, 0.6239, 0.5072, 0.6583, 0.5416, 0.6102, 0.534, 0.6152, 0.5196, 0.6583, 0.5416, 0.6102, 0.5492, 0.6102, 0.534, 0.6583, 0.5416, 0.659, 0.4421, 0.6493, 0.439, 0.6541, 0.4295, 0.6607, 0.4316, 0.6149, 0.5637, 0.6102, 0.5492, 0.6583, 0.5416, 0.6962, 0.4149, 0.6858, 0.4133, 0.6859, 0.4064, 0.6964, 0.4047, 0.659, 0.4421, 0.6607, 0.4316, 0.6676, 0.4315, 0.6692, 0.4419, 0.6872, 0.4329, 0.679, 0.439, 0.6741, 0.4295, 0.6797, 0.4254, 0.6241, 0.5758, 0.6149, 0.5637, 0.6583, 0.5416, 0.6362, 0.5849, 0.6241, 0.5758, 0.6583, 0.5416, 0.6933, 0.4247, 0.6872, 0.4329, 0.6797, 0.4254, 0.6838, 0.4198, 0.6507, 0.5896, 0.6362, 0.5849, 0.6583, 0.5416, 0.6659, 0.5896, 0.6507, 0.5896, 0.6583, 0.5416, 0.6318, 0.4149, 0.6423, 0.4133, 0.6446, 0.4198, 0.6351, 0.4246, 0.6933, 0.395, 0.6964, 0.4047, 0.6859, 0.4064, 0.6838, 0.3998, 0.6802, 0.5847, 0.6659, 0.5896, 0.6583, 0.5416, 0.6692, 0.4419, 0.6676, 0.4315, 0.6741, 0.4295, 0.679, 0.439, 0.7719, 0.569, 0.7718, 0.5837, 0.7599, 0.5838, 0.7601, 0.5692, 0.7719, 0.5989, 0.7601, 0.599, 0.7599, 0.5838, 0.7718, 0.5837, 0.8745, 0.5988, 0.8626, 0.5987, 0.8625, 0.584, 0.8743, 0.5841, 0.8745, 0.569, 0.8743, 0.5841, 0.8625, 0.584, 0.8626, 0.5689, 0.7471, 0.5729, 0.7589, 0.5731, 0.7597, 0.5862, 0.7479, 0.586, 0.7482, 0.6007, 0.7479, 0.586, 0.7597, 0.5862, 0.7599, 0.6009, 0.6251, 0.6059, 0.6251, 0.6177, 0.6138, 0.6164, 0.6138, 0.6046, 0.6363, 0.6164, 0.6251, 0.6172, 0.6251, 0.6053, 0.6363, 0.6046, 0.7333, 0.6228, 0.7214, 0.6232, 0.7212, 0.6085, 0.7331, 0.6081, 0.7333, 0.5949, 0.7331, 0.6081, 0.7212, 0.6085, 0.7214, 0.5953, 0.6927, 0.576, 0.6802, 0.5847, 0.6583, 0.5416, 0.7472, 0.6201, 0.7471, 0.6154, 0.759, 0.6147, 0.7591, 0.6185, 0.7333, 0.6085, 0.7453, 0.6081, 0.7455, 0.6121, 0.7335, 0.6135, 0.7472, 0.6201, 0.7591, 0.6185, 0.7593, 0.6215, 0.7475, 0.6239, 0.8625, 0.6127, 0.8744, 0.6123, 0.8745, 0.6162, 0.8626, 0.6177, 0.7471, 0.6154, 0.7471, 0.6103, 0.759, 0.6106, 0.759, 0.6147, 0.7603, 0.6221, 0.76, 0.618, 0.7719, 0.6165, 0.7721, 0.6197, 0.8625, 0.6076, 0.8744, 0.6082, 0.8744, 0.6123, 0.8625, 0.6127, 0.7339, 0.5949, 0.7458, 0.5972, 0.7455, 0.6003, 0.7335, 0.5987, 0.76, 0.618, 0.7599, 0.6132, 0.7718, 0.6126, 0.7719, 0.6165, 0.7599, 0.6081, 0.7718, 0.6085, 0.7718, 0.6126, 0.7599, 0.6132, 0.76, 0.6032, 0.7719, 0.6046, 0.7718, 0.6085, 0.7599, 0.6081, 0.76, 0.6032, 0.7603, 0.599, 0.7721, 0.6012, 0.7719, 0.6046, 0.8628, 0.6219, 0.8626, 0.6177, 0.8745, 0.6162, 0.8746, 0.6196, 0.7333, 0.6085, 0.7333, 0.6034, 0.7453, 0.6041, 0.7453, 0.6081, 0.7335, 0.6135, 0.7455, 0.6121, 0.7458, 0.6156, 0.7339, 0.6179, 0.7475, 0.6009, 0.7593, 0.6031, 0.7591, 0.6067, 0.7472, 0.6054, 0.8625, 0.6076, 0.8626, 0.6028, 0.8745, 0.6044, 0.8744, 0.6082, 0.7333, 0.6034, 0.7335, 0.5987, 0.7455, 0.6003, 0.7453, 0.6041, 0.7472, 0.6054, 0.7591, 0.6067, 0.759, 0.6106, 0.7471, 0.6103, 0.8626, 0.6028, 0.8628, 0.5988, 0.8746, 0.6011, 0.8745, 0.6044, 0.6797, 0.4254, 0.6741, 0.4295, 0.6715, 0.4244, 0.6757, 0.4214, 0.6838, 0.4198, 0.6797, 0.4254, 0.6757, 0.4214, 0.6787, 0.4172, 0.6423, 0.4133, 0.648, 0.4124, 0.6497, 0.4172, 0.6446, 0.4198, 0.6838, 0.3998, 0.6859, 0.4064, 0.6803, 0.4073, 0.6787, 0.4024, 0.6676, 0.4315, 0.6667, 0.4259, 0.6715, 0.4244, 0.6741, 0.4295, 0.6797, 0.3942, 0.6838, 0.3998, 0.6787, 0.4024, 0.6757, 0.3983, 0.6446, 0.4198, 0.6497, 0.4172, 0.6526, 0.4214, 0.6485, 0.4254, 0.6607, 0.388, 0.6676, 0.388, 0.6667, 0.3937, 0.6616, 0.3937, 0.6541, 0.3902, 0.6607, 0.388, 0.6616, 0.3937, 0.6567, 0.3953, 0.6423, 0.4064, 0.6445, 0.3998, 0.6496, 0.4024, 0.648, 0.4073, 0.7471, 0.584, 0.7458, 0.5879, 0.7434, 0.5912, 0.7401, 0.5936, 0.7362, 0.5949, 0.7321, 0.5948, 0.7282, 0.5936, 0.7249, 0.5912, 0.7225, 0.5879, 0.7213, 0.584, 0.7212, 0.5799, 0.7225, 0.576, 0.7249, 0.5727, 0.7283, 0.5704, 0.7321, 0.569, 0.7362, 0.569, 0.7401, 0.5703, 0.7434, 0.5728, 0.7458, 0.576, 0.7471, 0.5799])
me_cylinder.materials.append(mat_wheel)
me_cylinder.use_remesh_fix_poles = True
me_cylinder.use_remesh_preserve_attributes = False
me_cylinder.use_mirror_vertex_groups = False
me_cylinder.update()

# ---- objects
ob_wheel = bpy.data.objects.new('Wheel', me_cylinder)

# ---- transforms, parenting, visibility, modifiers, constraints
ob_wheel.location = (0.0, 0.0, 0.0)
ob_wheel.rotation_euler = (-1.571, -3.142, 3.142)
ob_wheel.lineart.crease_threshold = 0.0
_m = ob_wheel.modifiers.new('Auto Smooth', 'NODES')
_m.node_group = ng_auto_smooth
_gi = [s.identifier for s in ng_auto_smooth.interface.items_tree if s.item_type == 'SOCKET' and s.in_out == 'INPUT']
_m[_gi[1]] = 0.5236  # Angle

# ---- collection membership
col_collection.objects.link(ob_wheel)

# ---- scene / render settings (as saved in the file)
scene.frame_start = 1; scene.frame_end = 250; scene.frame_set(0)
scene.render.engine = 'BLENDER_EEVEE_NEXT'
scene.cycles.use_denoising = False
scene.cycles.samples = 128
scene.cycles.sampling_pattern = 'TABULATED_SOBOL'
scene.cycles.use_adaptive_sampling = False
scene.cycles.use_light_tree = False
scene.view_settings.view_transform = 'Filmic'
bpy.context.view_layer.update()

# ---- added for rendering (the .blend has no active camera and no usable light): camera, sun
cam_auto = bpy.data.cameras.new('AutoCamera')
cam_auto.lens = 50.0
cam_auto.sensor_width = 36.0
cam_auto.clip_end = 1000.0
ob_auto_camera = bpy.data.objects.new('AutoCamera', cam_auto)
scene.collection.objects.link(ob_auto_camera)
ob_auto_camera.location = (0.731329, -0.926042, 0.617361)
ob_auto_camera.rotation_euler = (1.09748, -7.21219e-08, 0.694738)
scene.camera = ob_auto_camera
light_auto_sun = bpy.data.lights.new('AutoSun', 'SUN')
light_auto_sun.energy = 3.0
light_auto_sun.angle = 0.0523599
ob_auto_sun = bpy.data.objects.new('AutoSun', light_auto_sun)
scene.collection.objects.link(ob_auto_sun)
ob_auto_sun.rotation_euler = (0.872665, 0.174533, 0.523599)
bpy.context.view_layer.update()
